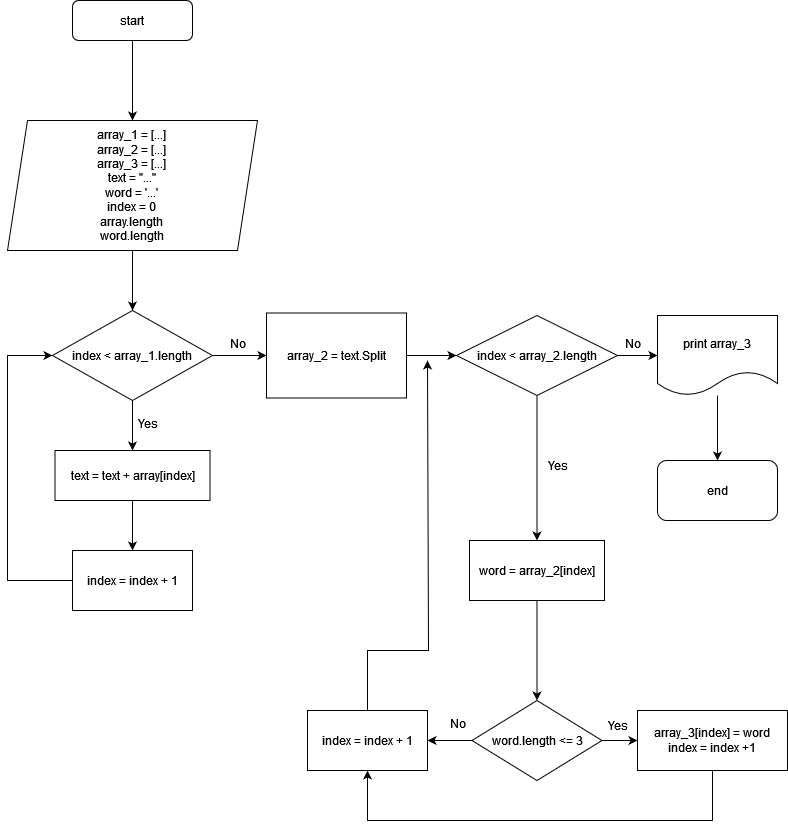

The diagram above was exported from draw.io. Its source (the exported page's mxGraphModel, read from the mxfile embedded in the PNG):
<mxGraphModel dx="1434" dy="754" grid="1" gridSize="10" guides="1" tooltips="1" connect="1" arrows="1" fold="1" page="1" pageScale="1" pageWidth="827" pageHeight="1169" math="0" shadow="0">
  <root>
    <mxCell id="WIyWlLk6GJQsqaUBKTNV-0" />
    <mxCell id="WIyWlLk6GJQsqaUBKTNV-1" parent="WIyWlLk6GJQsqaUBKTNV-0" />
    <mxCell id="9b3w-Y8DVjBkxMpUG1yq-1" value="" style="edgeStyle=orthogonalEdgeStyle;rounded=0;orthogonalLoop=1;jettySize=auto;html=1;" edge="1" parent="WIyWlLk6GJQsqaUBKTNV-1" source="WIyWlLk6GJQsqaUBKTNV-3" target="9b3w-Y8DVjBkxMpUG1yq-0">
      <mxGeometry relative="1" as="geometry" />
    </mxCell>
    <mxCell id="WIyWlLk6GJQsqaUBKTNV-3" value="start" style="rounded=1;whiteSpace=wrap;html=1;fontSize=12;glass=0;strokeWidth=1;shadow=0;" parent="WIyWlLk6GJQsqaUBKTNV-1" vertex="1">
      <mxGeometry x="105" y="110" width="120" height="40" as="geometry" />
    </mxCell>
    <mxCell id="9b3w-Y8DVjBkxMpUG1yq-17" value="" style="edgeStyle=orthogonalEdgeStyle;rounded=0;orthogonalLoop=1;jettySize=auto;html=1;" edge="1" parent="WIyWlLk6GJQsqaUBKTNV-1" source="9b3w-Y8DVjBkxMpUG1yq-0" target="9b3w-Y8DVjBkxMpUG1yq-5">
      <mxGeometry relative="1" as="geometry" />
    </mxCell>
    <mxCell id="9b3w-Y8DVjBkxMpUG1yq-0" value="&lt;div&gt;array_1 = [...]&lt;/div&gt;&lt;div&gt;array_2 = [...]&lt;/div&gt;&lt;div&gt;array_3 = [...]&lt;br&gt;&lt;/div&gt;&lt;div&gt;text = &quot;...&quot;&lt;/div&gt;&lt;div&gt;word = '...'&lt;br&gt;&lt;/div&gt;&lt;div&gt;index = 0&lt;/div&gt;&lt;div&gt;array.length&lt;/div&gt;&lt;div&gt;word.length&lt;br&gt;&lt;/div&gt;" style="shape=parallelogram;perimeter=parallelogramPerimeter;whiteSpace=wrap;html=1;fixedSize=1;" vertex="1" parent="WIyWlLk6GJQsqaUBKTNV-1">
      <mxGeometry x="40" y="230" width="250" height="130" as="geometry" />
    </mxCell>
    <mxCell id="9b3w-Y8DVjBkxMpUG1yq-20" value="" style="edgeStyle=orthogonalEdgeStyle;rounded=0;orthogonalLoop=1;jettySize=auto;html=1;" edge="1" parent="WIyWlLk6GJQsqaUBKTNV-1" source="9b3w-Y8DVjBkxMpUG1yq-3" target="9b3w-Y8DVjBkxMpUG1yq-9">
      <mxGeometry relative="1" as="geometry" />
    </mxCell>
    <mxCell id="9b3w-Y8DVjBkxMpUG1yq-3" value="text = text + array[index]" style="rounded=0;whiteSpace=wrap;html=1;" vertex="1" parent="WIyWlLk6GJQsqaUBKTNV-1">
      <mxGeometry x="87.5" y="560" width="155" height="50" as="geometry" />
    </mxCell>
    <mxCell id="9b3w-Y8DVjBkxMpUG1yq-18" value="" style="edgeStyle=orthogonalEdgeStyle;rounded=0;orthogonalLoop=1;jettySize=auto;html=1;" edge="1" parent="WIyWlLk6GJQsqaUBKTNV-1" source="9b3w-Y8DVjBkxMpUG1yq-5" target="9b3w-Y8DVjBkxMpUG1yq-6">
      <mxGeometry relative="1" as="geometry" />
    </mxCell>
    <mxCell id="9b3w-Y8DVjBkxMpUG1yq-19" value="" style="edgeStyle=orthogonalEdgeStyle;rounded=0;orthogonalLoop=1;jettySize=auto;html=1;" edge="1" parent="WIyWlLk6GJQsqaUBKTNV-1" source="9b3w-Y8DVjBkxMpUG1yq-5" target="9b3w-Y8DVjBkxMpUG1yq-3">
      <mxGeometry relative="1" as="geometry" />
    </mxCell>
    <mxCell id="9b3w-Y8DVjBkxMpUG1yq-5" value="index &amp;lt; array_1.length" style="rhombus;whiteSpace=wrap;html=1;" vertex="1" parent="WIyWlLk6GJQsqaUBKTNV-1">
      <mxGeometry x="84.99999999999999" y="420" width="160" height="90" as="geometry" />
    </mxCell>
    <mxCell id="9b3w-Y8DVjBkxMpUG1yq-27" value="" style="edgeStyle=orthogonalEdgeStyle;rounded=0;orthogonalLoop=1;jettySize=auto;html=1;" edge="1" parent="WIyWlLk6GJQsqaUBKTNV-1" source="9b3w-Y8DVjBkxMpUG1yq-6" target="9b3w-Y8DVjBkxMpUG1yq-7">
      <mxGeometry relative="1" as="geometry" />
    </mxCell>
    <mxCell id="9b3w-Y8DVjBkxMpUG1yq-6" value="array_2 = text.Split" style="rounded=0;whiteSpace=wrap;html=1;" vertex="1" parent="WIyWlLk6GJQsqaUBKTNV-1">
      <mxGeometry x="299" y="422.5" width="140" height="85" as="geometry" />
    </mxCell>
    <mxCell id="9b3w-Y8DVjBkxMpUG1yq-28" value="" style="edgeStyle=orthogonalEdgeStyle;rounded=0;orthogonalLoop=1;jettySize=auto;html=1;" edge="1" parent="WIyWlLk6GJQsqaUBKTNV-1" source="9b3w-Y8DVjBkxMpUG1yq-7" target="9b3w-Y8DVjBkxMpUG1yq-14">
      <mxGeometry relative="1" as="geometry" />
    </mxCell>
    <mxCell id="9b3w-Y8DVjBkxMpUG1yq-29" value="" style="edgeStyle=orthogonalEdgeStyle;rounded=0;orthogonalLoop=1;jettySize=auto;html=1;" edge="1" parent="WIyWlLk6GJQsqaUBKTNV-1" source="9b3w-Y8DVjBkxMpUG1yq-7" target="9b3w-Y8DVjBkxMpUG1yq-15">
      <mxGeometry relative="1" as="geometry" />
    </mxCell>
    <mxCell id="9b3w-Y8DVjBkxMpUG1yq-7" value="index &amp;lt; array_2.length" style="rhombus;whiteSpace=wrap;html=1;" vertex="1" parent="WIyWlLk6GJQsqaUBKTNV-1">
      <mxGeometry x="489" y="425" width="161" height="80" as="geometry" />
    </mxCell>
    <mxCell id="9b3w-Y8DVjBkxMpUG1yq-32" value="" style="edgeStyle=orthogonalEdgeStyle;rounded=0;orthogonalLoop=1;jettySize=auto;html=1;" edge="1" parent="WIyWlLk6GJQsqaUBKTNV-1" source="9b3w-Y8DVjBkxMpUG1yq-8" target="9b3w-Y8DVjBkxMpUG1yq-12">
      <mxGeometry relative="1" as="geometry" />
    </mxCell>
    <mxCell id="9b3w-Y8DVjBkxMpUG1yq-38" value="" style="edgeStyle=orthogonalEdgeStyle;rounded=0;orthogonalLoop=1;jettySize=auto;html=1;" edge="1" parent="WIyWlLk6GJQsqaUBKTNV-1" source="9b3w-Y8DVjBkxMpUG1yq-8" target="9b3w-Y8DVjBkxMpUG1yq-11">
      <mxGeometry relative="1" as="geometry" />
    </mxCell>
    <mxCell id="9b3w-Y8DVjBkxMpUG1yq-8" value="word.length &amp;lt;= 3" style="rhombus;whiteSpace=wrap;html=1;" vertex="1" parent="WIyWlLk6GJQsqaUBKTNV-1">
      <mxGeometry x="504.5" y="810" width="130" height="80" as="geometry" />
    </mxCell>
    <mxCell id="9b3w-Y8DVjBkxMpUG1yq-26" style="edgeStyle=orthogonalEdgeStyle;rounded=0;orthogonalLoop=1;jettySize=auto;html=1;entryX=0;entryY=0.5;entryDx=0;entryDy=0;" edge="1" parent="WIyWlLk6GJQsqaUBKTNV-1" source="9b3w-Y8DVjBkxMpUG1yq-9" target="9b3w-Y8DVjBkxMpUG1yq-5">
      <mxGeometry relative="1" as="geometry">
        <Array as="points">
          <mxPoint x="40" y="690" />
          <mxPoint x="40" y="465" />
        </Array>
      </mxGeometry>
    </mxCell>
    <mxCell id="9b3w-Y8DVjBkxMpUG1yq-9" value="index = index + 1" style="rounded=0;whiteSpace=wrap;html=1;" vertex="1" parent="WIyWlLk6GJQsqaUBKTNV-1">
      <mxGeometry x="105" y="660" width="120" height="60" as="geometry" />
    </mxCell>
    <mxCell id="9b3w-Y8DVjBkxMpUG1yq-41" style="edgeStyle=orthogonalEdgeStyle;rounded=0;orthogonalLoop=1;jettySize=auto;html=1;" edge="1" parent="WIyWlLk6GJQsqaUBKTNV-1" source="9b3w-Y8DVjBkxMpUG1yq-11">
      <mxGeometry relative="1" as="geometry">
        <mxPoint x="460" y="470" as="targetPoint" />
        <Array as="points">
          <mxPoint x="400" y="760" />
          <mxPoint x="461" y="760" />
        </Array>
      </mxGeometry>
    </mxCell>
    <mxCell id="9b3w-Y8DVjBkxMpUG1yq-11" value="index = index + 1" style="rounded=0;whiteSpace=wrap;html=1;" vertex="1" parent="WIyWlLk6GJQsqaUBKTNV-1">
      <mxGeometry x="340" y="820" width="120" height="60" as="geometry" />
    </mxCell>
    <mxCell id="9b3w-Y8DVjBkxMpUG1yq-40" style="edgeStyle=orthogonalEdgeStyle;rounded=0;orthogonalLoop=1;jettySize=auto;html=1;entryX=0.5;entryY=1;entryDx=0;entryDy=0;" edge="1" parent="WIyWlLk6GJQsqaUBKTNV-1" source="9b3w-Y8DVjBkxMpUG1yq-12" target="9b3w-Y8DVjBkxMpUG1yq-11">
      <mxGeometry relative="1" as="geometry">
        <Array as="points">
          <mxPoint x="745" y="930" />
          <mxPoint x="400" y="930" />
        </Array>
      </mxGeometry>
    </mxCell>
    <mxCell id="9b3w-Y8DVjBkxMpUG1yq-12" value="&lt;div&gt;array_3[index] = word&lt;/div&gt;&lt;div&gt;index = index +1&lt;br&gt;&lt;/div&gt;" style="rounded=0;whiteSpace=wrap;html=1;" vertex="1" parent="WIyWlLk6GJQsqaUBKTNV-1">
      <mxGeometry x="670" y="820" width="150" height="60" as="geometry" />
    </mxCell>
    <mxCell id="9b3w-Y8DVjBkxMpUG1yq-31" value="" style="edgeStyle=orthogonalEdgeStyle;rounded=0;orthogonalLoop=1;jettySize=auto;html=1;" edge="1" parent="WIyWlLk6GJQsqaUBKTNV-1" source="9b3w-Y8DVjBkxMpUG1yq-14" target="9b3w-Y8DVjBkxMpUG1yq-8">
      <mxGeometry relative="1" as="geometry" />
    </mxCell>
    <mxCell id="9b3w-Y8DVjBkxMpUG1yq-14" value="word = array_2[index]" style="rounded=0;whiteSpace=wrap;html=1;" vertex="1" parent="WIyWlLk6GJQsqaUBKTNV-1">
      <mxGeometry x="502" y="650" width="135" height="60" as="geometry" />
    </mxCell>
    <mxCell id="9b3w-Y8DVjBkxMpUG1yq-30" value="" style="edgeStyle=orthogonalEdgeStyle;rounded=0;orthogonalLoop=1;jettySize=auto;html=1;" edge="1" parent="WIyWlLk6GJQsqaUBKTNV-1" source="9b3w-Y8DVjBkxMpUG1yq-15" target="9b3w-Y8DVjBkxMpUG1yq-16">
      <mxGeometry relative="1" as="geometry" />
    </mxCell>
    <mxCell id="9b3w-Y8DVjBkxMpUG1yq-15" value="print array_3" style="shape=document;whiteSpace=wrap;html=1;boundedLbl=1;" vertex="1" parent="WIyWlLk6GJQsqaUBKTNV-1">
      <mxGeometry x="690" y="425" width="120" height="80" as="geometry" />
    </mxCell>
    <mxCell id="9b3w-Y8DVjBkxMpUG1yq-16" value="end" style="rounded=1;whiteSpace=wrap;html=1;" vertex="1" parent="WIyWlLk6GJQsqaUBKTNV-1">
      <mxGeometry x="690" y="570" width="120" height="60" as="geometry" />
    </mxCell>
    <mxCell id="9b3w-Y8DVjBkxMpUG1yq-21" value="Yes" style="text;html=1;align=center;verticalAlign=middle;resizable=0;points=[];autosize=1;strokeColor=none;fillColor=none;" vertex="1" parent="WIyWlLk6GJQsqaUBKTNV-1">
      <mxGeometry x="160" y="518" width="40" height="30" as="geometry" />
    </mxCell>
    <mxCell id="9b3w-Y8DVjBkxMpUG1yq-22" value="No" style="text;html=1;align=center;verticalAlign=middle;resizable=0;points=[];autosize=1;strokeColor=none;fillColor=none;" vertex="1" parent="WIyWlLk6GJQsqaUBKTNV-1">
      <mxGeometry x="250" y="438" width="40" height="30" as="geometry" />
    </mxCell>
    <mxCell id="9b3w-Y8DVjBkxMpUG1yq-34" value="No" style="text;html=1;align=center;verticalAlign=middle;resizable=0;points=[];autosize=1;strokeColor=none;fillColor=none;" vertex="1" parent="WIyWlLk6GJQsqaUBKTNV-1">
      <mxGeometry x="644.5" y="438" width="40" height="30" as="geometry" />
    </mxCell>
    <mxCell id="9b3w-Y8DVjBkxMpUG1yq-35" value="Yes" style="text;html=1;align=center;verticalAlign=middle;resizable=0;points=[];autosize=1;strokeColor=none;fillColor=none;" vertex="1" parent="WIyWlLk6GJQsqaUBKTNV-1">
      <mxGeometry x="570" y="560" width="40" height="30" as="geometry" />
    </mxCell>
    <mxCell id="9b3w-Y8DVjBkxMpUG1yq-37" value="Yes" style="text;html=1;align=center;verticalAlign=middle;resizable=0;points=[];autosize=1;strokeColor=none;fillColor=none;" vertex="1" parent="WIyWlLk6GJQsqaUBKTNV-1">
      <mxGeometry x="630" y="820" width="40" height="30" as="geometry" />
    </mxCell>
    <mxCell id="9b3w-Y8DVjBkxMpUG1yq-39" value="No" style="text;html=1;align=center;verticalAlign=middle;resizable=0;points=[];autosize=1;strokeColor=none;fillColor=none;" vertex="1" parent="WIyWlLk6GJQsqaUBKTNV-1">
      <mxGeometry x="470" y="818" width="40" height="30" as="geometry" />
    </mxCell>
  </root>
</mxGraphModel>